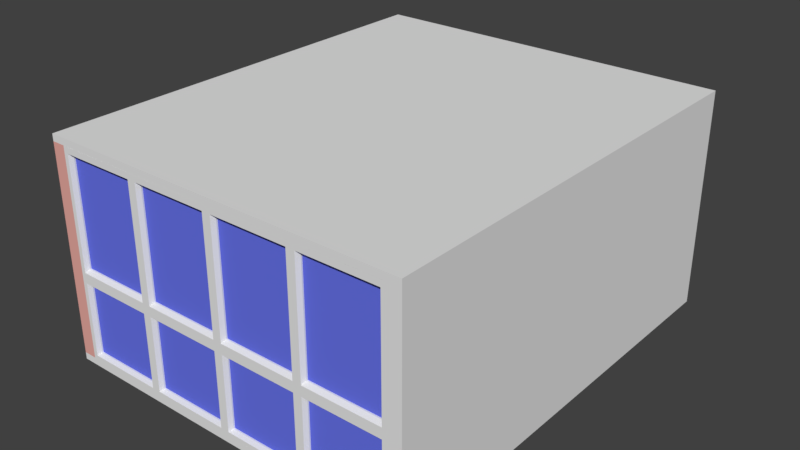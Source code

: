 # Source: office.blend  (saved by Blender 2.79.0; exported with 4.5.12 LTS)
import bpy
from mathutils import Matrix  # noqa: F401  (used for matrix-valued properties, if any)

bpy.ops.wm.read_factory_settings(use_empty=True)
scene = bpy.context.scene
scene.name = 'Scene'

# ---- collections
col_collection_1 = bpy.data.collections.new('Collection 1'); scene.collection.children.link(col_collection_1)

# ---- materials (node trees are filled in below, after node groups)
mat_doorpost = bpy.data.materials.new('Doorpost')
mat_doorpost.alpha_threshold = 0.0
mat_doorpost.roughness = 0.5
mat_door = bpy.data.materials.new('Door')
mat_door.alpha_threshold = 0.0
mat_door.roughness = 0.5
mat_metal = bpy.data.materials.new('Metal')
mat_metal.alpha_threshold = 0.0
mat_metal.roughness = 0.5
mat_brown_wall = bpy.data.materials.new('Brown wall')
mat_brown_wall.alpha_threshold = 0.0
mat_brown_wall.roughness = 0.5
mat_pillars = bpy.data.materials.new('Pillars')
mat_pillars.alpha_threshold = 0.0
mat_pillars.roughness = 0.5
mat_floor = bpy.data.materials.new('Floor')
mat_floor.alpha_threshold = 0.0
mat_floor.roughness = 0.5
mat_floor.line_color = (0.0, 0.0, 0.0, 1.0)
mat_wall = bpy.data.materials.new('Wall')
mat_wall.alpha_threshold = 0.0
mat_wall.roughness = 0.5
mat_windowpost = bpy.data.materials.new('Windowpost')
mat_windowpost.alpha_threshold = 0.0
mat_windowpost.roughness = 0.5
mat_glass = bpy.data.materials.new('Glass')
mat_glass.alpha_threshold = 0.0
mat_glass.roughness = 0.5
mat_ceiling = bpy.data.materials.new('Ceiling')
mat_ceiling.alpha_threshold = 0.0
mat_ceiling.roughness = 0.5
mat_ceiling.line_color = (0.0, 0.0, 0.0, 1.0)

# ---- material node trees
mat_doorpost.use_nodes = True; mat_doorpost.node_tree.nodes.clear()
_N = mat_doorpost.node_tree.nodes; _L = mat_doorpost.node_tree.links
n0 = _N.new('ShaderNodeOutputMaterial'); n0.name = 'Material Output'; n0.location = (300, 300)
n1 = _N.new('ShaderNodeBsdfDiffuse'); n1.name = 'Diffuse BSDF'; n1.location = (10, 300)
n1.inputs[0].default_value = (0.8, 0.1604, 0.1041, 1.0)
_L.new(n1.outputs[0], n0.inputs[0])
n0.is_active_output = True
mat_door.use_nodes = True; mat_door.node_tree.nodes.clear()
_N = mat_door.node_tree.nodes; _L = mat_door.node_tree.links
n0 = _N.new('ShaderNodeOutputMaterial'); n0.name = 'Material Output'; n0.location = (300, 300)
n1 = _N.new('ShaderNodeBsdfDiffuse'); n1.name = 'Diffuse BSDF'; n1.location = (10, 300)
_L.new(n1.outputs[0], n0.inputs[0])
n0.is_active_output = True
mat_metal.use_nodes = True; mat_metal.node_tree.nodes.clear()
_N = mat_metal.node_tree.nodes; _L = mat_metal.node_tree.links
n0 = _N.new('ShaderNodeOutputMaterial'); n0.name = 'Material Output'; n0.location = (300, 300)
n1 = _N.new('ShaderNodeBsdfDiffuse'); n1.name = 'Diffuse BSDF'; n1.location = (10, 300)
n1.inputs[0].default_value = (0.2462, 0.2462, 0.2462, 1.0)
_L.new(n1.outputs[0], n0.inputs[0])
n0.is_active_output = True
mat_brown_wall.use_nodes = True; mat_brown_wall.node_tree.nodes.clear()
_N = mat_brown_wall.node_tree.nodes; _L = mat_brown_wall.node_tree.links
n0 = _N.new('ShaderNodeOutputMaterial'); n0.name = 'Material Output'; n0.location = (300, 300)
n1 = _N.new('ShaderNodeBsdfDiffuse'); n1.name = 'Diffuse BSDF'; n1.location = (10, 300)
n1.inputs[0].default_value = (0.8, 0.3941, 0.3498, 1.0)
_L.new(n1.outputs[0], n0.inputs[0])
n0.is_active_output = True
mat_pillars.use_nodes = True; mat_pillars.node_tree.nodes.clear()
_N = mat_pillars.node_tree.nodes; _L = mat_pillars.node_tree.links
n0 = _N.new('ShaderNodeOutputMaterial'); n0.name = 'Material Output'; n0.location = (300, 300)
n1 = _N.new('ShaderNodeBsdfDiffuse'); n1.name = 'Diffuse BSDF'; n1.location = (10, 300)
_L.new(n1.outputs[0], n0.inputs[0])
n0.is_active_output = True
mat_wall.use_nodes = True; mat_wall.node_tree.nodes.clear()
_N = mat_wall.node_tree.nodes; _L = mat_wall.node_tree.links
n0 = _N.new('ShaderNodeOutputMaterial'); n0.name = 'Material Output'; n0.location = (300, 300)
n1 = _N.new('ShaderNodeBsdfDiffuse'); n1.name = 'Diffuse BSDF'; n1.location = (10, 300)
_L.new(n1.outputs[0], n0.inputs[0])
n0.is_active_output = True
mat_windowpost.use_nodes = True; mat_windowpost.node_tree.nodes.clear()
_N = mat_windowpost.node_tree.nodes; _L = mat_windowpost.node_tree.links
n0 = _N.new('ShaderNodeOutputMaterial'); n0.name = 'Material Output'; n0.location = (300, 300)
n1 = _N.new('ShaderNodeBsdfDiffuse'); n1.name = 'Diffuse BSDF'; n1.location = (10, 300)
_L.new(n1.outputs[0], n0.inputs[0])
n0.is_active_output = True
mat_glass.use_nodes = True; mat_glass.node_tree.nodes.clear()
_N = mat_glass.node_tree.nodes; _L = mat_glass.node_tree.links
n0 = _N.new('ShaderNodeOutputMaterial'); n0.name = 'Material Output'; n0.location = (300, 300)
n1 = _N.new('ShaderNodeBsdfDiffuse'); n1.name = 'Diffuse BSDF'; n1.location = (10, 300)
n1.inputs[0].default_value = (0.1353, 0.1683, 0.8, 1.0)
_L.new(n1.outputs[0], n0.inputs[0])
n0.is_active_output = True

# ---- world
world_world = bpy.data.worlds.new('World'); scene.world = world_world
world_world.color = (0.05088, 0.05088, 0.05088)
world_world.use_sun_shadow = False
world_world.sun_shadow_jitter_overblur = 0.0
world_world.cycles.sampling_method = 'MANUAL'

# ---- meshes
me_cube_006 = bpy.data.meshes.new('Cube.006')
me_cube_006.from_pydata([(-1.0, -1.0, -1.0), (-1.0, -1.0, 1.3), (-1.0, 1.0, -1.0), (-1.0, 1.0, 1.3), (1.0, -1.0, -1.0), (1.0, -1.0, 1.3), (1.0, 1.0, -1.0), (1.0, 1.0, 1.3), (1.167, 1.0, 1.3), (1.167, 1.0, -1.0), (1.167, -1.0, -1.0), (1.167, -1.0, 1.3), (-1.167, 1.0, -1.0), (-1.167, -1.0, -1.0), (-1.167, -1.0, 1.3), (-1.167, 1.0, 1.3), (-1.0, -1.0, 1.4), (-1.0, 1.0, 1.4), (1.0, 1.0, 1.4), (1.0, -1.0, 1.4), (1.167, 1.0, 1.4), (1.167, -1.0, 1.4), (-1.167, -1.0, 1.4), (-1.167, 1.0, 1.4), (-1.0, 0.3, -1.0), (-1.0, -0.3, -1.0), (-1.0, -0.3, 1.3), (-1.0, 0.3, 1.3), (1.0, 0.3, -1.0), (1.0, 0.3, 1.3), (1.0, -0.3, -1.0), (1.0, -0.3, 1.3), (-0.9031, -1.0, 0.075), (-0.9031, -1.0, 0.125), (-0.5697, -0.7, 0.075), (-0.9031, -0.7, 0.125), (-0.5697, -1.0, 0.075), (-0.5697, -1.0, 0.125), (-0.5697, -0.7, 0.125), (-0.9031, -0.7, 0.075), (-0.8089, -0.7, 0.075), (-0.8089, -1.0, 0.075), (-0.8089, -1.0, 0.125), (-0.8089, -0.7, 0.125), (-0.9031, 1.0, 0.075), (-0.9031, 1.0, 0.125), (-0.5697, 0.7, 0.075), (-0.9031, 0.7, 0.125), (-0.5697, 1.0, 0.075), (-0.5697, 1.0, 0.125), (-0.5697, 0.7, 0.125), (-0.9031, 0.7, 0.075), (-0.9031, 0.0, 0.075), (-0.9031, 0.0, 0.125), (-0.8089, 0.7, 0.075), (-0.8089, 1.0, 0.075), (-0.8089, 1.0, 0.125), (-0.8089, 0.7, 0.125), (-0.8089, 0.0, 0.125), (-0.8089, 0.0, 0.075)], [], [(3, 2, 12, 15), (1, 0, 25, 26), (3, 15, 23, 17), (2, 3, 27, 24), (3, 7, 29, 27), (5, 11, 21, 19), (9, 8, 11, 10), (6, 7, 8, 9), (5, 4, 10, 11), (4, 6, 9, 10), (13, 14, 15, 12), (0, 1, 14, 13), (7, 3, 17, 18), (2, 0, 13, 12), (18, 19, 21, 20), (18, 17, 16, 19), (16, 17, 23, 22), (11, 8, 20, 21), (8, 7, 18, 20), (14, 1, 16, 22), (15, 14, 22, 23), (1, 5, 19, 16), (24, 27, 29, 28), (30, 31, 26, 25), (24, 28, 30, 25), (7, 6, 28, 29), (5, 1, 26, 31), (0, 2, 24, 25), (4, 5, 31, 30), (6, 4, 30, 28), (59, 58, 43, 40), (34, 40, 43, 38), (34, 38, 37, 36), (41, 42, 33, 32), (40, 34, 36, 41), (43, 35, 33, 42), (58, 53, 35, 43), (32, 33, 35, 39), (39, 35, 53, 52), (38, 43, 42, 37), (39, 40, 41, 32), (36, 37, 42, 41), (52, 59, 40, 39), (59, 54, 57, 58), (46, 50, 57, 54), (46, 48, 49, 50), (55, 44, 45, 56), (54, 55, 48, 46), (57, 56, 45, 47), (58, 57, 47, 53), (44, 51, 47, 45), (51, 52, 53, 47), (50, 49, 56, 57), (51, 44, 55, 54), (48, 55, 56, 49), (52, 51, 54, 59)])
me_cube_006.polygons.foreach_set('use_smooth', [True] * 56)
me_cube_006.polygons.foreach_set('material_index', [0, 0, 0, 0, 0, 0, 0, 0, 0, 0, 0, 0, 0, 0, 0, 0, 0, 0, 0, 0, 0, 0, 1, 1, 0, 0, 0, 0, 0, 0, 2, 2, 2, 2, 2, 2, 2, 2, 2, 2, 2, 2, 2, 2, 2, 2, 2, 2, 2, 2, 2, 2, 2, 2, 2, 2])
me_cube_006.materials.append(mat_doorpost)
me_cube_006.materials.append(mat_door)
me_cube_006.materials.append(mat_metal)
me_cube_006.use_remesh_preserve_volume = False
me_cube_006.use_remesh_preserve_attributes = False
me_cube_006.use_mirror_vertex_groups = False
me_cube_006.update()
me_cube_001 = bpy.data.meshes.new('Cube.001')
me_cube_001.from_pydata([(-1.0, -1.0, -1.0), (-1.0, -1.0, 1.0), (-1.0, 1.0, -1.0), (-1.0, 1.0, 1.0), (1.0, -1.0, -1.0), (1.0, -1.0, 1.0), (1.0, 1.0, -1.0), (1.0, 1.0, 1.0)], [], [(0, 1, 3, 2), (2, 3, 7, 6), (6, 7, 5, 4), (4, 5, 1, 0), (2, 6, 4, 0), (7, 3, 1, 5)])
me_cube_001.materials.append(mat_brown_wall)
me_cube_001.use_remesh_preserve_volume = False
me_cube_001.use_remesh_preserve_attributes = False
me_cube_001.use_mirror_vertex_groups = False
me_cube_001.update()
me_cube_010 = bpy.data.meshes.new('Cube.010')
me_cube_010.from_pydata([(-1.0, -1.0, -1.0), (-1.0, -1.0, 1.0), (-1.0, 1.0, -1.0), (-1.0, 1.0, 1.0), (1.0, -1.0, -1.0), (1.0, -1.0, 1.0), (1.0, 1.0, -1.0), (1.0, 1.0, 1.0), (-1.0, -10.33, -1.0), (-1.0, -10.33, 1.0), (-1.0, -12.33, -1.0), (-1.0, -12.33, 1.0), (1.0, -10.33, -1.0), (1.0, -10.33, 1.0), (1.0, -12.33, -1.0), (1.0, -12.33, 1.0)], [], [(0, 1, 3, 2), (2, 3, 7, 6), (6, 7, 5, 4), (4, 5, 1, 0), (2, 6, 4, 0), (7, 3, 1, 5), (8, 10, 11, 9), (10, 14, 15, 11), (14, 12, 13, 15), (12, 8, 9, 13), (10, 8, 12, 14), (15, 13, 9, 11)])
me_cube_010.materials.append(mat_pillars)
me_cube_010.use_remesh_preserve_volume = False
me_cube_010.use_remesh_preserve_attributes = False
me_cube_010.use_mirror_vertex_groups = False
me_cube_010.update()
me_cube = bpy.data.meshes.new('Cube')
me_cube.from_pydata([(1.0, 1.0, -1.0), (1.0, -1.0, -1.0), (-1.0, -1.0, -1.0), (-1.0, 1.0, -1.0), (1.0, 1.0, 1.0), (1.0, -1.0, 1.0), (-1.0, -1.0, 1.0), (-1.0, 1.0, 1.0)], [], [(0, 1, 2, 3), (4, 7, 6, 5), (0, 4, 5, 1), (1, 5, 6, 2), (2, 6, 7, 3), (4, 0, 3, 7)])
me_cube.materials.append(mat_floor)
me_cube.use_remesh_preserve_volume = False
me_cube.use_remesh_preserve_attributes = False
me_cube.use_mirror_vertex_groups = False
me_cube.update()
me_cube_002 = bpy.data.meshes.new('Cube.002')
me_cube_002.from_pydata([(-1.0, -1.0, -1.0), (-1.0, -1.0, 1.0), (-1.0, 1.0, -1.0), (-1.0, 1.0, 1.0), (1.0, -1.0, -1.0), (1.0, -1.0, 1.0), (1.0, 1.0, -1.0), (1.0, 1.0, 1.0)], [], [(0, 1, 3, 2), (2, 3, 7, 6), (6, 7, 5, 4), (4, 5, 1, 0), (2, 6, 4, 0), (7, 3, 1, 5)])
me_cube_002.materials.append(mat_wall)
me_cube_002.use_remesh_preserve_volume = False
me_cube_002.use_remesh_preserve_attributes = False
me_cube_002.use_mirror_vertex_groups = False
me_cube_002.update()
me_cube_011 = bpy.data.meshes.new('Cube.011')
me_cube_011.from_pydata([(-1.0, -1.0, -1.0), (-1.0, -1.0, 1.0), (-1.0, 1.0, -1.0), (-1.0, 1.0, 1.0), (1.0, -1.0, -1.0), (1.0, -1.0, 1.0), (1.0, 1.0, -1.0), (1.0, 1.0, 1.0), (-1.0, 0.5, -1.0), (-1.0, 0.5, 1.0), (1.0, 0.5, -1.0), (1.0, 0.5, 1.0), (-1.0, -1.49e-08, -1.0), (1.0, -1.49e-08, 1.0), (-1.0, 1.49e-08, 1.0), (1.0, 1.49e-08, -1.0), (-1.0, -0.5, -1.0), (1.0, -0.5, 1.0), (-1.0, -0.5, 1.0), (1.0, -0.5, -1.0), (-1.0, -1.0, -0.2), (-1.0, 1.0, -0.2), (1.0, 1.0, -0.2), (1.0, -1.0, -0.2), (1.0, 0.5, -0.2), (-1.0, 0.5, -0.2), (-1.0, -2.98e-09, -0.2), (1.0, 2.98e-09, -0.2), (-1.0, -0.5, -0.2), (1.0, -0.5, -0.2), (1.0, -0.525, 0.94), (1.0, -0.975, 0.94), (1.0, -0.975, -0.14), (1.0, -0.525, -0.14), (1.0, -0.025, 0.94), (1.0, -0.475, 0.94), (1.0, -0.025, -0.14), (1.0, -0.475, -0.14), (1.0, 0.475, 0.94), (1.0, 0.025, 0.94), (1.0, 0.475, -0.14), (1.0, 0.025, -0.14), (1.0, 0.975, 0.94), (1.0, 0.525, 0.94), (1.0, 0.975, -0.14), (1.0, 0.525, -0.14), (1.0, -0.975, -0.24), (1.0, -0.975, -0.96), (1.0, -0.525, -0.96), (1.0, -0.525, -0.24), (1.0, -0.475, -0.96), (1.0, -0.025, -0.96), (1.0, -0.025, -0.24), (1.0, -0.475, -0.24), (1.0, 0.025, -0.96), (1.0, 0.475, -0.96), (1.0, 0.475, -0.24), (1.0, 0.025, -0.24), (1.0, 0.975, -0.24), (1.0, 0.975, -0.96), (1.0, 0.525, -0.96), (1.0, 0.525, -0.24), (-1.0, 0.525, 0.94), (-1.0, 0.975, 0.94), (-1.0, 0.975, -0.14), (-1.0, 0.525, -0.14), (-1.0, 0.025, 0.94), (-1.0, 0.475, 0.94), (-1.0, 0.475, -0.14), (-1.0, 0.025, -0.14), (-1.0, -0.475, 0.94), (-1.0, -0.025, 0.94), (-1.0, -0.025, -0.14), (-1.0, -0.475, -0.14), (-1.0, -0.975, -0.14), (-1.0, -0.975, 0.94), (-1.0, -0.525, 0.94), (-1.0, -0.525, -0.14), (-1.0, 0.975, -0.24), (-1.0, 0.975, -0.96), (-1.0, 0.525, -0.96), (-1.0, 0.525, -0.24), (-1.0, 0.475, -0.24), (-1.0, 0.475, -0.96), (-1.0, 0.025, -0.96), (-1.0, 0.025, -0.24), (-1.0, -0.025, -0.24), (-1.0, -0.025, -0.96), (-1.0, -0.475, -0.96), (-1.0, -0.475, -0.24), (-1.0, -0.525, -0.96), (-1.0, -0.975, -0.96), (-1.0, -0.525, -0.24), (-1.0, -0.975, -0.24), (-0.4, 0.5362, 0.913), (-0.4, 0.9638, 0.913), (-0.4, 0.9638, -0.113), (-0.4, 0.5362, -0.113), (-0.4, 0.03625, 0.913), (-0.4, 0.4638, 0.913), (-0.4, 0.4638, -0.113), (-0.4, 0.03625, -0.113), (-0.4, -0.4638, 0.913), (-0.4, -0.03625, 0.913), (-0.4, -0.03625, -0.113), (-0.4, -0.4638, -0.113), (-0.4, -0.9638, -0.113), (-0.4, -0.9638, 0.913), (-0.4, -0.5362, 0.913), (-0.4, -0.5362, -0.113), (-0.4, 0.9638, -0.258), (-0.4, 0.9638, -0.942), (-0.4, 0.5362, -0.942), (-0.4, 0.5362, -0.258), (-0.4, 0.4638, -0.258), (-0.4, 0.4638, -0.942), (-0.4, 0.03625, -0.942), (-0.4, 0.03625, -0.258), (-0.4, -0.03625, -0.258), (-0.4, -0.03625, -0.942), (-0.4, -0.4638, -0.942), (-0.4, -0.4638, -0.258), (-0.4, -0.5362, -0.942), (-0.4, -0.9638, -0.942), (-0.4, -0.5362, -0.258), (-0.4, -0.9638, -0.258), (0.4, 0.9638, 0.913), (0.4, 0.5362, 0.913), (0.4, 0.9638, -0.113), (0.4, 0.5362, -0.113), (0.4, 0.9638, -0.258), (0.4, 0.9638, -0.942), (0.4, 0.5362, -0.942), (0.4, 0.5362, -0.258), (0.4, 0.4638, 0.913), (0.4, 0.03625, 0.913), (0.4, 0.4638, -0.113), (0.4, 0.03625, -0.113), (0.4, 0.03625, -0.942), (0.4, 0.4638, -0.942), (0.4, 0.4638, -0.258), (0.4, 0.03625, -0.258), (0.4, -0.03625, 0.913), (0.4, -0.4638, 0.913), (0.4, -0.03625, -0.113), (0.4, -0.4638, -0.113), (0.4, -0.5362, 0.913), (0.4, -0.9638, 0.913), (0.4, -0.9638, -0.113), (0.4, -0.5362, -0.113), (0.4, -0.4638, -0.942), (0.4, -0.03625, -0.942), (0.4, -0.03625, -0.258), (0.4, -0.4638, -0.258), (0.4, -0.9638, -0.258), (0.4, -0.9638, -0.942), (0.4, -0.5362, -0.942), (0.4, -0.5362, -0.258)], [], [(3, 21, 64, 63), (21, 3, 7, 22), (23, 29, 33, 32), (23, 5, 1, 20), (16, 19, 4, 0), (17, 18, 1, 5), (7, 3, 9, 11), (2, 6, 10, 8), (7, 11, 43, 42), (14, 9, 67, 66), (18, 14, 71, 70), (11, 9, 14, 13), (8, 10, 15, 12), (27, 24, 40, 41), (18, 28, 77, 76), (13, 14, 18, 17), (12, 15, 19, 16), (29, 27, 36, 37), (29, 19, 50, 53), (16, 0, 91, 90), (24, 27, 57, 56), (26, 12, 87, 86), (12, 26, 85, 84), (10, 6, 59, 60), (4, 23, 20, 0), (19, 29, 49, 48), (2, 21, 22, 6), (25, 21, 78, 81), (32, 33, 149, 148), (29, 17, 30, 33), (17, 5, 31, 30), (5, 23, 32, 31), (35, 37, 145, 143), (13, 17, 35, 34), (17, 29, 37, 35), (27, 13, 34, 36), (41, 40, 136, 137), (24, 11, 38, 40), (11, 13, 39, 38), (13, 27, 41, 39), (44, 42, 126, 128), (11, 24, 45, 43), (24, 22, 44, 45), (22, 7, 42, 44), (48, 49, 157, 156), (23, 4, 47, 46), (4, 19, 48, 47), (29, 23, 46, 49), (52, 53, 153, 152), (27, 29, 53, 52), (15, 27, 52, 51), (19, 15, 51, 50), (57, 54, 138, 141), (10, 24, 56, 55), (27, 15, 54, 57), (15, 10, 55, 54), (61, 60, 132, 133), (24, 10, 60, 61), (22, 24, 61, 58), (6, 22, 58, 59), (64, 65, 97, 96), (9, 3, 63, 62), (21, 25, 65, 64), (25, 9, 62, 65), (69, 66, 98, 101), (26, 14, 66, 69), (9, 25, 68, 67), (25, 26, 69, 68), (70, 71, 103, 102), (28, 18, 70, 73), (14, 26, 72, 71), (26, 28, 73, 72), (77, 74, 106, 109), (28, 20, 74, 77), (20, 1, 75, 74), (1, 18, 76, 75), (80, 81, 113, 112), (21, 2, 79, 78), (2, 8, 80, 79), (8, 25, 81, 80), (85, 82, 114, 117), (8, 12, 84, 83), (25, 8, 83, 82), (26, 25, 82, 85), (87, 88, 120, 119), (28, 26, 86, 89), (16, 28, 89, 88), (12, 16, 88, 87), (91, 93, 125, 123), (0, 20, 93, 91), (20, 28, 92, 93), (28, 16, 90, 92), (97, 129, 128, 96), (63, 64, 96, 95), (65, 62, 94, 97), (62, 63, 95, 94), (101, 137, 136, 100), (66, 67, 99, 98), (68, 69, 101, 100), (67, 68, 100, 99), (105, 145, 144, 104), (72, 73, 105, 104), (71, 72, 104, 103), (73, 70, 102, 105), (109, 149, 146, 108), (75, 76, 108, 107), (76, 77, 109, 108), (74, 75, 107, 106), (113, 133, 132, 112), (78, 79, 111, 110), (81, 78, 110, 113), (79, 80, 112, 111), (117, 141, 138, 116), (83, 84, 116, 115), (84, 85, 117, 116), (82, 83, 115, 114), (121, 153, 150, 120), (88, 89, 121, 120), (86, 87, 119, 118), (89, 86, 118, 121), (124, 157, 154, 125), (90, 91, 123, 122), (93, 92, 124, 125), (92, 90, 122, 124), (94, 127, 129, 97), (43, 45, 129, 127), (42, 43, 127, 126), (45, 44, 128, 129), (110, 130, 133, 113), (59, 58, 130, 131), (58, 61, 133, 130), (60, 59, 131, 132), (98, 135, 137, 101), (40, 38, 134, 136), (39, 41, 137, 135), (38, 39, 135, 134), (114, 140, 141, 117), (54, 55, 139, 138), (56, 57, 141, 140), (55, 56, 140, 139), (102, 143, 145, 105), (34, 35, 143, 142), (37, 36, 144, 145), (36, 34, 142, 144), (106, 148, 149, 109), (31, 32, 148, 147), (33, 30, 146, 149), (30, 31, 147, 146), (118, 152, 153, 121), (51, 52, 152, 151), (53, 50, 150, 153), (50, 51, 151, 150), (122, 156, 157, 124), (46, 47, 155, 154), (49, 46, 154, 157), (47, 48, 156, 155), (96, 128, 126, 95), (95, 126, 127, 94), (100, 136, 134, 99), (99, 134, 135, 98), (104, 144, 142, 103), (103, 142, 143, 102), (108, 146, 147, 107), (107, 147, 148, 106), (125, 154, 155, 123), (123, 155, 156, 122), (120, 150, 151, 119), (119, 151, 152, 118), (116, 138, 139, 115), (115, 139, 140, 114), (112, 132, 131, 111), (111, 131, 130, 110)])
me_cube_011.materials.append(mat_windowpost)
me_cube_011.materials.append(mat_glass)
me_cube_011.use_remesh_preserve_volume = False
me_cube_011.use_remesh_preserve_attributes = False
me_cube_011.use_mirror_vertex_groups = False
me_cube_011.update()
me_cube_003 = bpy.data.meshes.new('Cube.003')
me_cube_003.from_pydata([(-1.0, -1.0, -1.0), (-1.0, -1.0, 1.0), (-1.0, 1.0, 1.0), (-1.0, 1.0, -1.0), (-1.0, -0.2, -1.0), (-1.0, -0.2, 0.6), (-1.0, -0.76, 0.6), (-1.0, -0.76, -1.0), (1.0, -0.76, -1.0), (1.0, -1.0, -1.0), (1.0, -1.0, 1.0), (1.0, 1.0, 1.0), (1.0, 1.0, -1.0), (1.0, -0.2, -1.0), (1.0, -0.76, 0.6), (1.0, -0.2, 0.6)], [], [(0, 1, 2, 3, 4, 5, 6, 7), (8, 9, 0, 7), (9, 10, 1, 0), (11, 2, 1, 10), (3, 2, 11, 12), (3, 12, 13, 4), (12, 11, 10, 9, 8, 14, 15, 13), (7, 6, 14, 8), (15, 14, 6, 5), (13, 15, 5, 4)])
me_cube_003.materials.append(mat_wall)
me_cube_003.use_remesh_preserve_volume = False
me_cube_003.use_remesh_preserve_attributes = False
me_cube_003.use_mirror_vertex_groups = False
me_cube_003.update()
me_cube_004 = bpy.data.meshes.new('Cube.004')
me_cube_004.from_pydata([(-1.0, 0.9638, -0.942), (-1.0, 0.5362, -0.942), (-1.0, 0.5362, -0.258), (-1.0, 0.9638, -0.258), (-1.0, 0.03625, -0.258), (-1.0, 0.4638, -0.258), (-1.0, 0.4638, -0.942), (-1.0, 0.03625, -0.942), (-1.0, -0.03625, -0.258), (-1.0, -0.03625, -0.942), (-1.0, -0.4638, -0.942), (-1.0, -0.4638, -0.258), (-1.0, 0.03625, 0.913), (-1.0, 0.4638, 0.913), (-1.0, 0.4638, -0.113), (-1.0, 0.03625, -0.113), (-1.0, 0.5362, 0.913), (-1.0, 0.9638, 0.913), (-1.0, 0.9638, -0.113), (-1.0, 0.5362, -0.113), (-1.0, -0.9638, 0.913), (-1.0, -0.5362, 0.913), (-1.0, -0.5362, -0.113), (-1.0, -0.9638, -0.113), (-1.0, -0.03625, 0.913), (-1.0, -0.03625, -0.113), (-1.0, -0.4638, -0.113), (-1.0, -0.4638, 0.913), (-1.0, -0.9638, -0.258), (-1.0, -0.5362, -0.258), (-1.0, -0.5362, -0.942), (-1.0, -0.9638, -0.942), (1.0, 0.5362, -0.942), (1.0, 0.9638, -0.942), (1.0, 0.9638, -0.258), (1.0, 0.5362, -0.258), (1.0, -0.5362, -0.258), (1.0, -0.9638, -0.258), (1.0, -0.9638, -0.942), (1.0, -0.5362, -0.942), (1.0, -0.4638, -0.258), (1.0, -0.4638, -0.942), (1.0, -0.03625, -0.942), (1.0, -0.03625, -0.258), (1.0, 0.03625, -0.258), (1.0, 0.03625, -0.942), (1.0, 0.4638, -0.942), (1.0, 0.4638, -0.258), (1.0, 0.03625, 0.913), (1.0, 0.03625, -0.113), (1.0, 0.4638, -0.113), (1.0, 0.4638, 0.913), (1.0, -0.9638, -0.113), (1.0, -0.5362, -0.113), (1.0, -0.5362, 0.913), (1.0, -0.9638, 0.913), (1.0, 0.9638, 0.913), (1.0, 0.5362, 0.913), (1.0, 0.5362, -0.113), (1.0, 0.9638, -0.113), (1.0, -0.4638, -0.113), (1.0, -0.03625, -0.113), (1.0, -0.03625, 0.913), (1.0, -0.4638, 0.913)], [], [(0, 1, 2, 3), (32, 33, 34, 35), (2, 1, 32, 35), (3, 2, 35, 34), (1, 0, 33, 32), (0, 3, 34, 33), (4, 5, 6, 7), (44, 45, 46, 47), (4, 7, 45, 44), (5, 4, 44, 47), (7, 6, 46, 45), (6, 5, 47, 46), (8, 9, 10, 11), (40, 41, 42, 43), (11, 10, 41, 40), (8, 11, 40, 43), (10, 9, 42, 41), (9, 8, 43, 42), (12, 13, 14, 15), (48, 49, 50, 51), (15, 14, 50, 49), (12, 15, 49, 48), (14, 13, 51, 50), (13, 12, 48, 51), (16, 17, 18, 19), (56, 57, 58, 59), (19, 18, 59, 58), (16, 19, 58, 57), (18, 17, 56, 59), (17, 16, 57, 56), (20, 21, 22, 23), (52, 53, 54, 55), (22, 21, 54, 53), (23, 22, 53, 52), (21, 20, 55, 54), (20, 23, 52, 55), (24, 25, 26, 27), (60, 61, 62, 63), (26, 25, 61, 60), (27, 26, 60, 63), (25, 24, 62, 61), (24, 27, 63, 62), (28, 29, 30, 31), (36, 37, 38, 39), (29, 28, 37, 36), (30, 29, 36, 39), (28, 31, 38, 37), (31, 30, 39, 38)])
me_cube_004.materials.append(mat_glass)
me_cube_004.use_remesh_preserve_volume = False
me_cube_004.use_remesh_preserve_attributes = False
me_cube_004.use_mirror_vertex_groups = False
me_cube_004.update()
me_cube_007 = bpy.data.meshes.new('Cube.007')
me_cube_007.from_pydata([(1.0, 1.0, -1.0), (1.0, -1.0, -1.0), (-1.0, -1.0, -1.0), (-1.0, 1.0, -1.0), (1.0, 1.0, 1.0), (1.0, -1.0, 1.0), (-1.0, -1.0, 1.0), (-1.0, 1.0, 1.0)], [], [(0, 1, 2, 3), (4, 7, 6, 5), (0, 4, 5, 1), (1, 5, 6, 2), (2, 6, 7, 3), (4, 0, 3, 7)])
me_cube_007.materials.append(mat_ceiling)
me_cube_007.use_remesh_preserve_volume = False
me_cube_007.use_remesh_preserve_attributes = False
me_cube_007.use_mirror_vertex_groups = False
me_cube_007.update()

# ---- objects
ob_door = bpy.data.objects.new('Door', me_cube_006)
ob_wallw = bpy.data.objects.new('WallW', me_cube_001)
ob_pillars = bpy.data.objects.new('Pillars', me_cube_010)
ob_floor = bpy.data.objects.new('Floor', me_cube)
ob_walle = bpy.data.objects.new('WallE', me_cube_002)
ob_walls = bpy.data.objects.new('WallS', me_cube_011)
ob_walln = bpy.data.objects.new('WallN', me_cube_003)
ob_windows = bpy.data.objects.new('Windows', me_cube_004)
ob_ceiling = bpy.data.objects.new('Ceiling', me_cube_007)

# ---- transforms, parenting, visibility, modifiers, constraints
ob_door.location = (1.2, 3.1, 1.0)
ob_door.scale = (0.6, 0.12, 1.0)
ob_door.lineart.crease_threshold = 0.0
ob_wallw.location = (-2.6, 0.0, 1.5)
ob_wallw.scale = (0.1, 3.2, 1.5)
ob_wallw.lineart.crease_threshold = 0.0
ob_pillars.location = (-2.45, 1.7, 1.5)
ob_pillars.scale = (0.05, 0.3, 1.5)
ob_pillars.lineart.crease_threshold = 0.0
ob_floor.location = (0.0, 0.0, -0.05)
ob_floor.scale = (2.7, 3.2, 0.05)
ob_floor.lock_rotations_4d = False
ob_floor.empty_display_type = 'ARROWS'
ob_floor.lineart.crease_threshold = 0.0
ob_walle.location = (2.6, 0.0, 1.5)
ob_walle.scale = (0.1, 3.2, 1.5)
ob_walle.lineart.crease_threshold = 0.0
ob_walls.location = (0.0, -3.1, 1.5)
ob_walls.rotation_euler = (0.0, 0.0, 1.571)
ob_walls.scale = (0.1, 2.5, 1.5)
ob_walls.lineart.crease_threshold = 0.0
ob_walln.location = (0.0, 3.1, 1.5)
ob_walln.rotation_euler = (0.0, 0.0, 1.571)
ob_walln.scale = (0.1, 2.5, 1.5)
ob_walln.lineart.crease_threshold = 0.0
ob_windows.location = (0.0, -3.1, 1.5)
ob_windows.rotation_euler = (0.0, 0.0, 1.571)
ob_windows.scale = (0.02, 2.5, 1.5)
ob_windows.lineart.crease_threshold = 0.0
ob_ceiling.location = (0.0, 0.0, 3.05)
ob_ceiling.scale = (2.7, 3.2, 0.05)
ob_ceiling.lock_rotations_4d = False
ob_ceiling.empty_display_type = 'ARROWS'
ob_ceiling.lineart.crease_threshold = 0.0

# ---- collection membership
col_collection_1.objects.link(ob_door)
col_collection_1.objects.link(ob_wallw)
col_collection_1.objects.link(ob_pillars)
col_collection_1.objects.link(ob_floor)
col_collection_1.objects.link(ob_walle)
col_collection_1.objects.link(ob_walls)
col_collection_1.objects.link(ob_walln)
col_collection_1.objects.link(ob_windows)
col_collection_1.objects.link(ob_ceiling)

# ---- scene / render settings (as saved in the file)
scene.frame_start = 1; scene.frame_end = 250; scene.frame_set(1)
scene.render.engine = 'CYCLES'
scene.render.resolution_percentage = 50
scene.render.dither_intensity = 0.0
scene.cycles.use_denoising = False
scene.cycles.samples = 128
scene.cycles.sampling_pattern = 'TABULATED_SOBOL'
scene.cycles.use_adaptive_sampling = False
scene.cycles.use_light_tree = False
scene.cycles.blur_glossy = 0.0
scene.cycles.sample_clamp_indirect = 0.0
scene.view_settings.view_transform = 'Standard'
bpy.context.view_layer.update()

# ---- added for rendering (the .blend has no active camera and no usable light): camera, sun
cam_auto = bpy.data.cameras.new('AutoCamera')
cam_auto.lens = 50.0
cam_auto.sensor_width = 36.0
cam_auto.clip_end = 1000.0
ob_auto_camera = bpy.data.objects.new('AutoCamera', cam_auto)
scene.collection.objects.link(ob_auto_camera)
ob_auto_camera.location = (8.30728, -9.95874, 8.14583)
ob_auto_camera.rotation_euler = (1.09748, -7.21219e-08, 0.694738)
scene.camera = ob_auto_camera
light_auto_sun = bpy.data.lights.new('AutoSun', 'SUN')
light_auto_sun.energy = 3.0
light_auto_sun.angle = 0.0523599
ob_auto_sun = bpy.data.objects.new('AutoSun', light_auto_sun)
scene.collection.objects.link(ob_auto_sun)
ob_auto_sun.rotation_euler = (0.872665, 0.174533, 0.523599)
bpy.context.view_layer.update()
